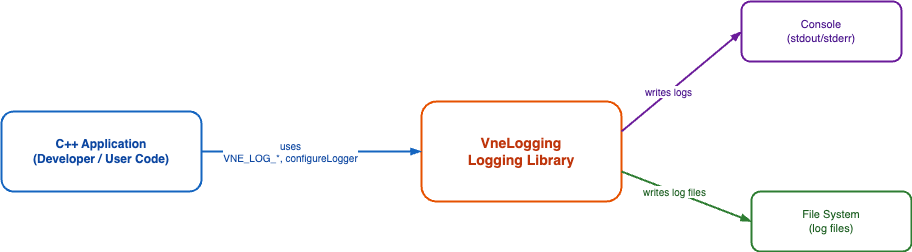

The diagram above was exported from draw.io. Its source (the exported page's mxGraphModel, read from the mxfile embedded in the PNG):
<mxGraphModel dx="910" dy="770" grid="1" gridSize="10" guides="1" tooltips="1" connect="1" arrows="1" fold="1" page="1" pageScale="1" pageWidth="1200" pageHeight="900" math="0" shadow="0">
  <root>
    <mxCell id="0" />
    <mxCell id="1" parent="0" />
    <mxCell id="app" value="C++ Application&#10;(Developer / User Code)" style="rounded=1;whiteSpace=wrap;html=1;fillColor=#ffffff;strokeColor=#1565c0;strokeWidth=2;fontStyle=1;fontSize=12;fontColor=#0d47a1;" parent="1" vertex="1">
      <mxGeometry x="20" y="320" width="200" height="80" as="geometry" />
    </mxCell>
    <mxCell id="vne" value="VneLogging&#10;Logging Library" style="rounded=1;whiteSpace=wrap;html=1;fillColor=#ffffff;strokeColor=#e65100;strokeWidth=2;fontStyle=1;fontSize=14;fontColor=#bf360c;" parent="1" vertex="1">
      <mxGeometry x="440" y="310" width="200" height="100" as="geometry" />
    </mxCell>
    <mxCell id="console" value="Console&#10;(stdout/stderr)" style="rounded=1;whiteSpace=wrap;html=1;fillColor=#ffffff;strokeColor=#6a1b9a;strokeWidth=2;fontSize=11;fontColor=#4a148c;" parent="1" vertex="1">
      <mxGeometry x="760" y="210" width="160" height="60" as="geometry" />
    </mxCell>
    <mxCell id="filesys" value="File System&#10;(log files)" style="rounded=1;whiteSpace=wrap;html=1;fillColor=#ffffff;strokeColor=#2e7d32;strokeWidth=2;fontSize=11;fontColor=#1b5e20;" parent="1" vertex="1">
      <mxGeometry x="770" y="400" width="160" height="60" as="geometry" />
    </mxCell>
    <mxCell id="r1" style="endArrow=blockThin;endFill=1;html=1;strokeWidth=2;strokeColor=#1565c0;exitX=1;exitY=0.5;exitDx=0;exitDy=0;entryX=0;entryY=0.5;entryDx=0;entryDy=0;" parent="1" source="app" target="vne" edge="1">
      <mxGeometry relative="1" as="geometry" />
    </mxCell>
    <mxCell id="r1label" value="uses&#10;VNE_LOG_*, configureLogger" style="edgeLabel;html=1;align=center;verticalAlign=middle;resizable=0;points=[];fontSize=10;fontColor=#0d47a1;backgroundColor=#ffffff;" parent="r1" connectable="0" vertex="1">
      <mxGeometry x="-0.2" y="1" relative="1" as="geometry">
        <mxPoint as="offset" />
      </mxGeometry>
    </mxCell>
    <mxCell id="r2" style="endArrow=blockThin;endFill=1;html=1;strokeWidth=2;strokeColor=#6a1b9a;exitX=1;exitY=0.3;exitDx=0;exitDy=0;entryX=0;entryY=0.5;entryDx=0;entryDy=0;" parent="1" source="vne" target="console" edge="1">
      <mxGeometry relative="1" as="geometry" />
    </mxCell>
    <mxCell id="r2label" value="writes logs" style="edgeLabel;html=1;align=center;verticalAlign=middle;resizable=0;points=[];fontSize=10;fontColor=#4a148c;backgroundColor=#ffffff;" parent="r2" connectable="0" vertex="1">
      <mxGeometry x="-0.2" y="1" relative="1" as="geometry">
        <mxPoint as="offset" />
      </mxGeometry>
    </mxCell>
    <mxCell id="r3" style="endArrow=blockThin;endFill=1;html=1;strokeWidth=2;strokeColor=#2e7d32;exitX=1;exitY=0.7;exitDx=0;exitDy=0;entryX=0;entryY=0.5;entryDx=0;entryDy=0;" parent="1" source="vne" target="filesys" edge="1">
      <mxGeometry relative="1" as="geometry" />
    </mxCell>
    <mxCell id="r3label" value="writes log files" style="edgeLabel;html=1;align=center;verticalAlign=middle;resizable=0;points=[];fontSize=10;fontColor=#1b5e20;backgroundColor=#ffffff;" parent="r3" connectable="0" vertex="1">
      <mxGeometry x="-0.2" y="1" relative="1" as="geometry">
        <mxPoint as="offset" />
      </mxGeometry>
    </mxCell>
  </root>
</mxGraphModel>